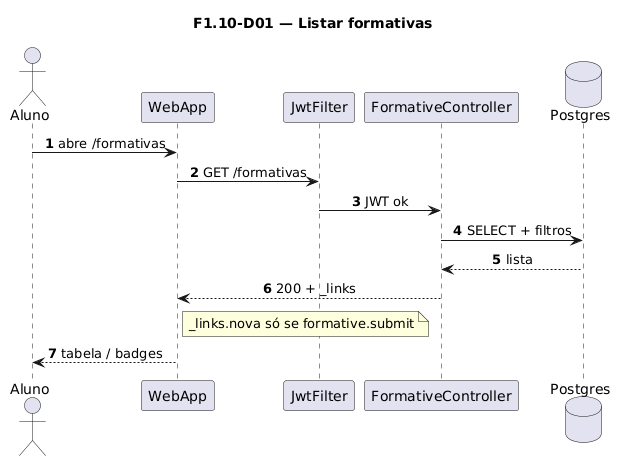

The diagram above was rendered by PlantUML. Its source (embedded in the PNG):
@startuml
title F1.10-D01 — Listar formativas
skinparam sequenceMessageAlign center
skinparam responseMessageBelowArrow true
skinparam maxMessageSize 220
autonumber

actor "Aluno" as Aluno
participant "WebApp" as WebApp
participant "JwtFilter" as Jwt
participant "FormativeController" as Ctrl
database "Postgres" as Postgres

Aluno -> WebApp: abre /formativas
WebApp -> Jwt: GET /formativas
Jwt -> Ctrl: JWT ok
Ctrl -> Postgres: SELECT + filtros
Postgres --> Ctrl: lista
Ctrl --> WebApp: 200 + _links
note right of WebApp
  _links.nova só se formative.submit
end note
WebApp --> Aluno: tabela / badges
@enduml